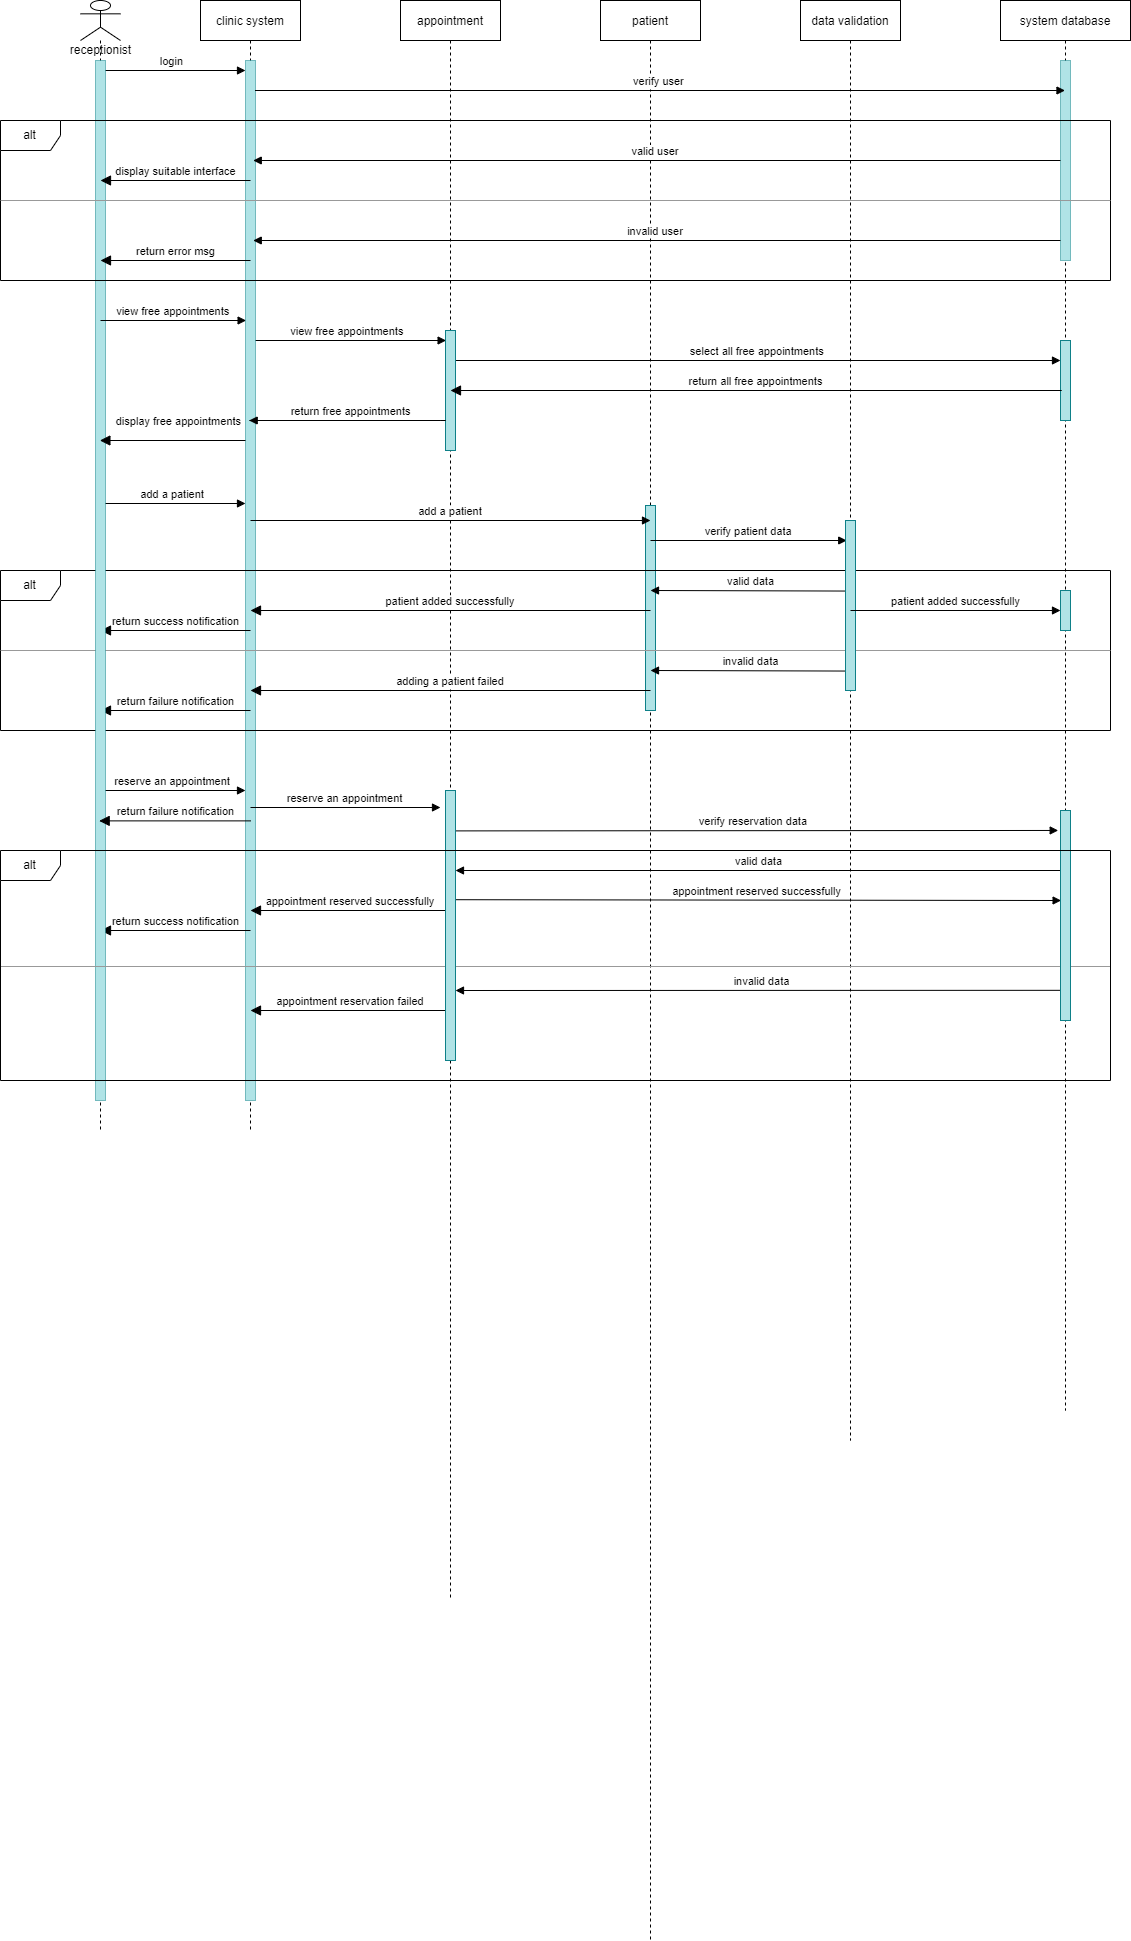

The diagram above was exported from draw.io. Its source (the exported page's mxGraphModel, read from the mxfile embedded in the PNG):
<mxGraphModel dx="2714" dy="947" grid="1" gridSize="10" guides="1" tooltips="1" connect="1" arrows="1" fold="1" page="1" pageScale="1" pageWidth="827" pageHeight="1169" math="0" shadow="0">
  <root>
    <mxCell id="0" />
    <mxCell id="1" parent="0" />
    <mxCell id="_BGoK7CgXfnQV_cncyNB-1" value="appointment" style="shape=umlLifeline;perimeter=lifelinePerimeter;container=1;collapsible=0;recursiveResize=0;rounded=0;shadow=0;strokeWidth=1;" vertex="1" parent="1">
      <mxGeometry x="200" y="80" width="100" height="1600" as="geometry" />
    </mxCell>
    <mxCell id="_BGoK7CgXfnQV_cncyNB-48" value="view free appointments" style="verticalAlign=bottom;startArrow=none;endArrow=block;startSize=8;shadow=0;strokeWidth=1;startFill=0;" edge="1" parent="_BGoK7CgXfnQV_cncyNB-1" source="_BGoK7CgXfnQV_cncyNB-4">
      <mxGeometry relative="1" as="geometry">
        <mxPoint x="-100.00111111111107" y="340" as="sourcePoint" />
        <mxPoint x="45.610000000000014" y="340" as="targetPoint" />
      </mxGeometry>
    </mxCell>
    <mxCell id="_BGoK7CgXfnQV_cncyNB-3" value="patient" style="shape=umlLifeline;perimeter=lifelinePerimeter;container=1;collapsible=0;recursiveResize=0;rounded=0;shadow=0;strokeWidth=1;" vertex="1" parent="1">
      <mxGeometry x="400" y="80" width="100" height="1940" as="geometry" />
    </mxCell>
    <mxCell id="_BGoK7CgXfnQV_cncyNB-96" value="invalid data" style="html=1;verticalAlign=bottom;endArrow=block;rounded=0;exitX=0.509;exitY=0.702;exitDx=0;exitDy=0;exitPerimeter=0;" edge="1" parent="_BGoK7CgXfnQV_cncyNB-3" source="_BGoK7CgXfnQV_cncyNB-7">
      <mxGeometry width="80" relative="1" as="geometry">
        <mxPoint x="455" y="990" as="sourcePoint" />
        <mxPoint x="-145" y="990.0000000000002" as="targetPoint" />
      </mxGeometry>
    </mxCell>
    <mxCell id="_BGoK7CgXfnQV_cncyNB-119" value="" style="html=1;points=[];perimeter=orthogonalPerimeter;strokeColor=#0e8088;fillColor=#b0e3e6;" vertex="1" parent="_BGoK7CgXfnQV_cncyNB-3">
      <mxGeometry x="45" y="505" width="10" height="205" as="geometry" />
    </mxCell>
    <mxCell id="_BGoK7CgXfnQV_cncyNB-4" value="clinic system" style="shape=umlLifeline;perimeter=lifelinePerimeter;container=1;collapsible=0;recursiveResize=0;rounded=0;shadow=0;strokeWidth=1;" vertex="1" parent="1">
      <mxGeometry y="80" width="100" height="1130" as="geometry" />
    </mxCell>
    <mxCell id="_BGoK7CgXfnQV_cncyNB-5" value="login" style="verticalAlign=bottom;startArrow=none;endArrow=block;startSize=8;shadow=0;strokeWidth=1;startFill=0;" edge="1" parent="_BGoK7CgXfnQV_cncyNB-4" source="_BGoK7CgXfnQV_cncyNB-9">
      <mxGeometry relative="1" as="geometry">
        <mxPoint x="-15" y="70" as="sourcePoint" />
        <mxPoint x="45" y="70" as="targetPoint" />
      </mxGeometry>
    </mxCell>
    <mxCell id="_BGoK7CgXfnQV_cncyNB-6" value="" style="html=1;points=[];perimeter=orthogonalPerimeter;dashed=1;dashPattern=1 1;fillColor=#b0e3e6;strokeColor=#0e8088;" vertex="1" parent="_BGoK7CgXfnQV_cncyNB-4">
      <mxGeometry x="45" y="60" width="10" height="1040" as="geometry" />
    </mxCell>
    <mxCell id="_BGoK7CgXfnQV_cncyNB-55" value="add a patient" style="verticalAlign=bottom;startArrow=none;endArrow=block;startSize=8;shadow=0;strokeWidth=1;startFill=0;" edge="1" parent="_BGoK7CgXfnQV_cncyNB-4">
      <mxGeometry relative="1" as="geometry">
        <mxPoint x="-100.61111111111109" y="503" as="sourcePoint" />
        <mxPoint x="45" y="503" as="targetPoint" />
      </mxGeometry>
    </mxCell>
    <mxCell id="_BGoK7CgXfnQV_cncyNB-72" value="return success notification" style="html=1;verticalAlign=bottom;startArrow=block;startFill=1;endArrow=none;startSize=8;rounded=0;endFill=0;" edge="1" parent="_BGoK7CgXfnQV_cncyNB-4">
      <mxGeometry width="60" relative="1" as="geometry">
        <mxPoint x="-100" y="930.0000000000002" as="sourcePoint" />
        <mxPoint x="50" y="930.0000000000002" as="targetPoint" />
      </mxGeometry>
    </mxCell>
    <mxCell id="_BGoK7CgXfnQV_cncyNB-7" value="system database" style="shape=umlLifeline;perimeter=lifelinePerimeter;container=1;collapsible=0;recursiveResize=0;rounded=0;shadow=0;strokeWidth=1;" vertex="1" parent="1">
      <mxGeometry x="800" y="80" width="130" height="1410" as="geometry" />
    </mxCell>
    <mxCell id="_BGoK7CgXfnQV_cncyNB-8" value="" style="html=1;points=[];perimeter=orthogonalPerimeter;dashed=1;dashPattern=1 1;fillColor=#b0e3e6;strokeColor=#0e8088;" vertex="1" parent="_BGoK7CgXfnQV_cncyNB-7">
      <mxGeometry x="60" y="60" width="10" height="200" as="geometry" />
    </mxCell>
    <mxCell id="_BGoK7CgXfnQV_cncyNB-46" value="select all free appointments" style="verticalAlign=bottom;startArrow=none;endArrow=block;startSize=8;shadow=0;strokeWidth=1;startFill=0;" edge="1" parent="_BGoK7CgXfnQV_cncyNB-7" source="_BGoK7CgXfnQV_cncyNB-114">
      <mxGeometry relative="1" as="geometry">
        <mxPoint x="-100.00111111111107" y="360" as="sourcePoint" />
        <mxPoint x="60" y="360" as="targetPoint" />
      </mxGeometry>
    </mxCell>
    <mxCell id="_BGoK7CgXfnQV_cncyNB-58" value="alt" style="shape=umlFrame;whiteSpace=wrap;html=1;" vertex="1" parent="_BGoK7CgXfnQV_cncyNB-7">
      <mxGeometry x="-1000" y="570" width="1110" height="160" as="geometry" />
    </mxCell>
    <mxCell id="_BGoK7CgXfnQV_cncyNB-59" value="" style="line;strokeWidth=1;fillColor=none;align=left;verticalAlign=middle;spacingTop=-1;spacingLeft=3;spacingRight=3;rotatable=0;labelPosition=right;points=[];portConstraint=eastwest;strokeColor=#999999;" vertex="1" parent="_BGoK7CgXfnQV_cncyNB-7">
      <mxGeometry x="-1000" y="646" width="1110" height="8" as="geometry" />
    </mxCell>
    <mxCell id="_BGoK7CgXfnQV_cncyNB-60" value="return success notification" style="html=1;verticalAlign=bottom;startArrow=block;startFill=1;endArrow=none;startSize=8;rounded=0;endFill=0;" edge="1" parent="_BGoK7CgXfnQV_cncyNB-7">
      <mxGeometry width="60" relative="1" as="geometry">
        <mxPoint x="-900" y="630" as="sourcePoint" />
        <mxPoint x="-750" y="630" as="targetPoint" />
      </mxGeometry>
    </mxCell>
    <mxCell id="_BGoK7CgXfnQV_cncyNB-61" value="return failure notification" style="html=1;verticalAlign=bottom;startArrow=block;startFill=1;endArrow=none;startSize=8;rounded=0;endFill=0;" edge="1" parent="_BGoK7CgXfnQV_cncyNB-7">
      <mxGeometry width="60" relative="1" as="geometry">
        <mxPoint x="-900" y="710" as="sourcePoint" />
        <mxPoint x="-750" y="710" as="targetPoint" />
      </mxGeometry>
    </mxCell>
    <mxCell id="_BGoK7CgXfnQV_cncyNB-64" value="valid data" style="html=1;verticalAlign=bottom;endArrow=block;rounded=0;exitX=0.502;exitY=0.424;exitDx=0;exitDy=0;exitPerimeter=0;" edge="1" parent="_BGoK7CgXfnQV_cncyNB-7">
      <mxGeometry width="80" relative="1" as="geometry">
        <mxPoint x="-149.80000000000018" y="590.56" as="sourcePoint" />
        <mxPoint x="-350" y="590.0000000000002" as="targetPoint" />
      </mxGeometry>
    </mxCell>
    <mxCell id="_BGoK7CgXfnQV_cncyNB-65" value="patient added successfully" style="verticalAlign=bottom;startArrow=block;endArrow=none;startSize=8;shadow=0;strokeWidth=1;startFill=1;endFill=0;" edge="1" parent="_BGoK7CgXfnQV_cncyNB-7">
      <mxGeometry relative="1" as="geometry">
        <mxPoint x="-750.0011111111112" y="610.0000000000002" as="sourcePoint" />
        <mxPoint x="-350" y="610.0000000000002" as="targetPoint" />
      </mxGeometry>
    </mxCell>
    <mxCell id="_BGoK7CgXfnQV_cncyNB-67" value="invalid data" style="html=1;verticalAlign=bottom;endArrow=block;rounded=0;exitX=0.502;exitY=0.424;exitDx=0;exitDy=0;exitPerimeter=0;" edge="1" parent="_BGoK7CgXfnQV_cncyNB-7">
      <mxGeometry width="80" relative="1" as="geometry">
        <mxPoint x="-149.80000000000018" y="670.56" as="sourcePoint" />
        <mxPoint x="-350" y="670.0000000000002" as="targetPoint" />
      </mxGeometry>
    </mxCell>
    <mxCell id="_BGoK7CgXfnQV_cncyNB-69" value="reserve an appointment" style="verticalAlign=bottom;startArrow=none;endArrow=block;startSize=8;shadow=0;strokeWidth=1;startFill=0;" edge="1" parent="_BGoK7CgXfnQV_cncyNB-7">
      <mxGeometry relative="1" as="geometry">
        <mxPoint x="-900.6111111111111" y="790" as="sourcePoint" />
        <mxPoint x="-755" y="790" as="targetPoint" />
      </mxGeometry>
    </mxCell>
    <mxCell id="_BGoK7CgXfnQV_cncyNB-78" value="reserve an appointment" style="verticalAlign=bottom;startArrow=none;endArrow=block;startSize=8;shadow=0;strokeWidth=1;startFill=0;" edge="1" parent="_BGoK7CgXfnQV_cncyNB-7">
      <mxGeometry relative="1" as="geometry">
        <mxPoint x="-750.0011111111112" y="807.0000000000002" as="sourcePoint" />
        <mxPoint x="-560" y="807" as="targetPoint" />
      </mxGeometry>
    </mxCell>
    <mxCell id="_BGoK7CgXfnQV_cncyNB-114" value="" style="html=1;points=[];perimeter=orthogonalPerimeter;strokeColor=#0e8088;fillColor=#b0e3e6;" vertex="1" parent="_BGoK7CgXfnQV_cncyNB-7">
      <mxGeometry x="-555" y="330" width="10" height="120" as="geometry" />
    </mxCell>
    <mxCell id="_BGoK7CgXfnQV_cncyNB-116" value="" style="html=1;points=[];perimeter=orthogonalPerimeter;strokeColor=#0e8088;fillColor=#b0e3e6;" vertex="1" parent="_BGoK7CgXfnQV_cncyNB-7">
      <mxGeometry x="60" y="340" width="10" height="80" as="geometry" />
    </mxCell>
    <mxCell id="_BGoK7CgXfnQV_cncyNB-117" value="" style="html=1;points=[];perimeter=orthogonalPerimeter;strokeColor=#0e8088;fillColor=#b0e3e6;" vertex="1" parent="_BGoK7CgXfnQV_cncyNB-7">
      <mxGeometry x="60" y="590" width="10" height="40" as="geometry" />
    </mxCell>
    <mxCell id="_BGoK7CgXfnQV_cncyNB-9" value="" style="shape=umlLifeline;participant=umlActor;perimeter=lifelinePerimeter;whiteSpace=wrap;html=1;container=1;collapsible=0;recursiveResize=0;verticalAlign=top;spacingTop=36;outlineConnect=0;" vertex="1" parent="1">
      <mxGeometry x="-120" y="80" width="40" height="1130" as="geometry" />
    </mxCell>
    <mxCell id="_BGoK7CgXfnQV_cncyNB-10" value="receptionist" style="text;html=1;align=center;verticalAlign=middle;resizable=0;points=[];autosize=1;strokeColor=none;fillColor=none;" vertex="1" parent="_BGoK7CgXfnQV_cncyNB-9">
      <mxGeometry x="-20" y="40" width="80" height="20" as="geometry" />
    </mxCell>
    <mxCell id="_BGoK7CgXfnQV_cncyNB-11" value="" style="html=1;points=[];perimeter=orthogonalPerimeter;dashed=1;dashPattern=1 1;fillColor=#b0e3e6;strokeColor=#0e8088;" vertex="1" parent="_BGoK7CgXfnQV_cncyNB-9">
      <mxGeometry x="15" y="60" width="10" height="1040" as="geometry" />
    </mxCell>
    <mxCell id="_BGoK7CgXfnQV_cncyNB-13" value="alt" style="shape=umlFrame;whiteSpace=wrap;html=1;" vertex="1" parent="1">
      <mxGeometry x="-200" y="200" width="1110" height="160" as="geometry" />
    </mxCell>
    <mxCell id="_BGoK7CgXfnQV_cncyNB-14" value="" style="line;strokeWidth=1;fillColor=none;align=left;verticalAlign=middle;spacingTop=-1;spacingLeft=3;spacingRight=3;rotatable=0;labelPosition=right;points=[];portConstraint=eastwest;strokeColor=#999999;" vertex="1" parent="1">
      <mxGeometry x="-200" y="276" width="1110" height="8" as="geometry" />
    </mxCell>
    <mxCell id="_BGoK7CgXfnQV_cncyNB-16" value="display suitable interface" style="html=1;verticalAlign=bottom;startArrow=block;startFill=1;endArrow=none;startSize=8;rounded=0;endFill=0;" edge="1" parent="1">
      <mxGeometry width="60" relative="1" as="geometry">
        <mxPoint x="-100" y="260" as="sourcePoint" />
        <mxPoint x="50" y="260" as="targetPoint" />
      </mxGeometry>
    </mxCell>
    <mxCell id="_BGoK7CgXfnQV_cncyNB-18" value="return error msg" style="html=1;verticalAlign=bottom;startArrow=block;startFill=1;endArrow=none;startSize=8;rounded=0;endFill=0;" edge="1" parent="1">
      <mxGeometry width="60" relative="1" as="geometry">
        <mxPoint x="-100" y="340" as="sourcePoint" />
        <mxPoint x="50" y="340" as="targetPoint" />
      </mxGeometry>
    </mxCell>
    <mxCell id="_BGoK7CgXfnQV_cncyNB-42" value="data validation" style="shape=umlLifeline;perimeter=lifelinePerimeter;container=1;collapsible=0;recursiveResize=0;rounded=0;shadow=0;strokeWidth=1;" vertex="1" parent="1">
      <mxGeometry x="600" y="80" width="100" height="1440" as="geometry" />
    </mxCell>
    <mxCell id="_BGoK7CgXfnQV_cncyNB-57" value="verify patient data" style="verticalAlign=bottom;startArrow=none;endArrow=block;startSize=8;shadow=0;strokeWidth=1;startFill=0;" edge="1" parent="_BGoK7CgXfnQV_cncyNB-42">
      <mxGeometry relative="1" as="geometry">
        <mxPoint x="-150.00111111111107" y="540" as="sourcePoint" />
        <mxPoint x="46.22000000000014" y="540" as="targetPoint" />
      </mxGeometry>
    </mxCell>
    <mxCell id="_BGoK7CgXfnQV_cncyNB-118" value="" style="html=1;points=[];perimeter=orthogonalPerimeter;strokeColor=#0e8088;fillColor=#b0e3e6;" vertex="1" parent="_BGoK7CgXfnQV_cncyNB-42">
      <mxGeometry x="45" y="520" width="10" height="170" as="geometry" />
    </mxCell>
    <mxCell id="_BGoK7CgXfnQV_cncyNB-44" value="valid user&amp;nbsp;" style="html=1;verticalAlign=bottom;endArrow=block;rounded=0;" edge="1" parent="1">
      <mxGeometry width="80" relative="1" as="geometry">
        <mxPoint x="860" y="240" as="sourcePoint" />
        <mxPoint x="52.75" y="240" as="targetPoint" />
      </mxGeometry>
    </mxCell>
    <mxCell id="_BGoK7CgXfnQV_cncyNB-45" value="invalid user&amp;nbsp;" style="html=1;verticalAlign=bottom;endArrow=block;rounded=0;" edge="1" parent="1">
      <mxGeometry width="80" relative="1" as="geometry">
        <mxPoint x="860" y="320" as="sourcePoint" />
        <mxPoint x="52.75" y="320" as="targetPoint" />
      </mxGeometry>
    </mxCell>
    <mxCell id="_BGoK7CgXfnQV_cncyNB-49" value="view free appointments" style="verticalAlign=bottom;startArrow=none;endArrow=block;startSize=8;shadow=0;strokeWidth=1;startFill=0;" edge="1" parent="1">
      <mxGeometry relative="1" as="geometry">
        <mxPoint x="-100.00111111111109" y="400" as="sourcePoint" />
        <mxPoint x="45.61" y="400" as="targetPoint" />
      </mxGeometry>
    </mxCell>
    <mxCell id="_BGoK7CgXfnQV_cncyNB-51" value="return free appointments" style="verticalAlign=bottom;startArrow=none;endArrow=block;startSize=8;shadow=0;strokeWidth=1;startFill=0;" edge="1" parent="1" target="_BGoK7CgXfnQV_cncyNB-4">
      <mxGeometry x="-0.4962" relative="1" as="geometry">
        <mxPoint x="48.778888888888915" y="500" as="sourcePoint" />
        <mxPoint x="245.0000000000001" y="500" as="targetPoint" />
        <Array as="points">
          <mxPoint x="250" y="500" />
        </Array>
        <mxPoint as="offset" />
      </mxGeometry>
    </mxCell>
    <mxCell id="_BGoK7CgXfnQV_cncyNB-53" value="display free appointments" style="verticalAlign=bottom;startArrow=block;endArrow=none;startSize=8;shadow=0;strokeWidth=1;startFill=1;endFill=0;" edge="1" parent="1">
      <mxGeometry x="0.1072" y="10" relative="1" as="geometry">
        <mxPoint x="-100.61111111111119" y="520" as="sourcePoint" />
        <mxPoint x="44.9999999999999" y="520" as="targetPoint" />
        <mxPoint x="-1" as="offset" />
      </mxGeometry>
    </mxCell>
    <mxCell id="_BGoK7CgXfnQV_cncyNB-56" value="add a patient" style="verticalAlign=bottom;startArrow=none;endArrow=block;startSize=8;shadow=0;strokeWidth=1;startFill=0;" edge="1" parent="1">
      <mxGeometry relative="1" as="geometry">
        <mxPoint x="49.9988888888887" y="600" as="sourcePoint" />
        <mxPoint x="450" y="600" as="targetPoint" />
      </mxGeometry>
    </mxCell>
    <mxCell id="_BGoK7CgXfnQV_cncyNB-66" value="patient added successfully" style="verticalAlign=bottom;startArrow=none;endArrow=block;startSize=8;shadow=0;strokeWidth=1;startFill=0;endFill=1;" edge="1" parent="1">
      <mxGeometry relative="1" as="geometry">
        <mxPoint x="649.9988888888888" y="690.0000000000002" as="sourcePoint" />
        <mxPoint x="860" y="690" as="targetPoint" />
      </mxGeometry>
    </mxCell>
    <mxCell id="_BGoK7CgXfnQV_cncyNB-68" value="adding a patient failed" style="verticalAlign=bottom;startArrow=block;endArrow=none;startSize=8;shadow=0;strokeWidth=1;startFill=1;endFill=0;" edge="1" parent="1">
      <mxGeometry relative="1" as="geometry">
        <mxPoint x="49.998888888888814" y="770.0000000000002" as="sourcePoint" />
        <mxPoint x="450" y="770.0000000000002" as="targetPoint" />
      </mxGeometry>
    </mxCell>
    <mxCell id="_BGoK7CgXfnQV_cncyNB-77" value="verify reservation data" style="verticalAlign=bottom;startArrow=none;endArrow=block;startSize=8;shadow=0;strokeWidth=1;startFill=0;exitX=0.493;exitY=0.519;exitDx=0;exitDy=0;exitPerimeter=0;entryX=-0.23;entryY=0.095;entryDx=0;entryDy=0;entryPerimeter=0;" edge="1" parent="1" source="_BGoK7CgXfnQV_cncyNB-1" target="_BGoK7CgXfnQV_cncyNB-120">
      <mxGeometry relative="1" as="geometry">
        <mxPoint x="260" y="910" as="sourcePoint" />
        <mxPoint x="855" y="910" as="targetPoint" />
      </mxGeometry>
    </mxCell>
    <mxCell id="_BGoK7CgXfnQV_cncyNB-82" value="valid data" style="html=1;verticalAlign=bottom;endArrow=block;rounded=0;" edge="1" parent="1">
      <mxGeometry width="80" relative="1" as="geometry">
        <mxPoint x="860" y="950" as="sourcePoint" />
        <mxPoint x="255" y="950" as="targetPoint" />
      </mxGeometry>
    </mxCell>
    <mxCell id="_BGoK7CgXfnQV_cncyNB-75" value="appointment reserved successfully" style="verticalAlign=bottom;startArrow=block;endArrow=none;startSize=8;shadow=0;strokeWidth=1;startFill=1;endFill=0;" edge="1" parent="1">
      <mxGeometry relative="1" as="geometry">
        <mxPoint x="49.998888888888814" y="990.0000000000002" as="sourcePoint" />
        <mxPoint x="250" y="990" as="targetPoint" />
      </mxGeometry>
    </mxCell>
    <mxCell id="_BGoK7CgXfnQV_cncyNB-94" value="appointment reserved successfully" style="verticalAlign=bottom;startArrow=none;endArrow=block;startSize=8;shadow=0;strokeWidth=1;startFill=0;endFill=1;exitX=0.529;exitY=0.562;exitDx=0;exitDy=0;exitPerimeter=0;" edge="1" parent="1" source="_BGoK7CgXfnQV_cncyNB-1">
      <mxGeometry relative="1" as="geometry">
        <mxPoint x="259.9988888888887" y="980" as="sourcePoint" />
        <mxPoint x="860.61" y="980" as="targetPoint" />
      </mxGeometry>
    </mxCell>
    <mxCell id="_BGoK7CgXfnQV_cncyNB-99" value="appointment reservation failed" style="verticalAlign=bottom;startArrow=block;endArrow=none;startSize=8;shadow=0;strokeWidth=1;startFill=1;endFill=0;" edge="1" parent="1">
      <mxGeometry relative="1" as="geometry">
        <mxPoint x="49.998888888888814" y="1090" as="sourcePoint" />
        <mxPoint x="250" y="1090" as="targetPoint" />
      </mxGeometry>
    </mxCell>
    <mxCell id="_BGoK7CgXfnQV_cncyNB-100" value="return failure notification" style="html=1;verticalAlign=bottom;startArrow=block;startFill=1;endArrow=none;startSize=8;rounded=0;endFill=0;entryX=0.502;entryY=0.726;entryDx=0;entryDy=0;entryPerimeter=0;" edge="1" parent="1" source="_BGoK7CgXfnQV_cncyNB-9" target="_BGoK7CgXfnQV_cncyNB-4">
      <mxGeometry width="60" relative="1" as="geometry">
        <mxPoint x="-105" y="1110" as="sourcePoint" />
        <mxPoint x="45" y="1110" as="targetPoint" />
      </mxGeometry>
    </mxCell>
    <mxCell id="_BGoK7CgXfnQV_cncyNB-103" value="" style="line;strokeWidth=1;fillColor=none;align=left;verticalAlign=middle;spacingTop=-1;spacingLeft=3;spacingRight=3;rotatable=0;labelPosition=right;points=[];portConstraint=eastwest;strokeColor=#999999;" vertex="1" parent="1">
      <mxGeometry x="-200" y="840" width="1110" height="412" as="geometry" />
    </mxCell>
    <mxCell id="_BGoK7CgXfnQV_cncyNB-113" value="verify user " style="verticalAlign=bottom;startArrow=none;endArrow=block;startSize=8;shadow=0;strokeWidth=1;startFill=0;" edge="1" parent="1" target="_BGoK7CgXfnQV_cncyNB-7">
      <mxGeometry relative="1" as="geometry">
        <mxPoint x="54.5" y="170" as="sourcePoint" />
        <mxPoint x="649.5" y="170" as="targetPoint" />
      </mxGeometry>
    </mxCell>
    <mxCell id="_BGoK7CgXfnQV_cncyNB-115" value="" style="verticalAlign=bottom;startArrow=none;endArrow=none;startSize=8;shadow=0;strokeWidth=1;startFill=0;" edge="1" parent="1" source="_BGoK7CgXfnQV_cncyNB-1" target="_BGoK7CgXfnQV_cncyNB-114">
      <mxGeometry relative="1" as="geometry">
        <mxPoint x="1049.25" y="520" as="sourcePoint" />
        <mxPoint x="1660" y="520" as="targetPoint" />
      </mxGeometry>
    </mxCell>
    <mxCell id="_BGoK7CgXfnQV_cncyNB-81" value="return all free appointments" style="verticalAlign=bottom;startArrow=block;endArrow=none;startSize=8;shadow=0;strokeWidth=1;startFill=1;endFill=0;" edge="1" parent="1">
      <mxGeometry relative="1" as="geometry">
        <mxPoint x="249.99888888888867" y="470" as="sourcePoint" />
        <mxPoint x="861.22" y="470" as="targetPoint" />
      </mxGeometry>
    </mxCell>
    <mxCell id="_BGoK7CgXfnQV_cncyNB-120" value="" style="html=1;points=[];perimeter=orthogonalPerimeter;strokeColor=#0e8088;fillColor=#b0e3e6;" vertex="1" parent="1">
      <mxGeometry x="860" y="890" width="10" height="210" as="geometry" />
    </mxCell>
    <mxCell id="_BGoK7CgXfnQV_cncyNB-121" value="" style="html=1;points=[];perimeter=orthogonalPerimeter;strokeColor=#0e8088;fillColor=#b0e3e6;" vertex="1" parent="1">
      <mxGeometry x="245" y="870" width="10" height="270" as="geometry" />
    </mxCell>
    <mxCell id="_BGoK7CgXfnQV_cncyNB-122" value="alt" style="shape=umlFrame;whiteSpace=wrap;html=1;" vertex="1" parent="1">
      <mxGeometry x="-200" y="930" width="1110" height="230" as="geometry" />
    </mxCell>
  </root>
</mxGraphModel>